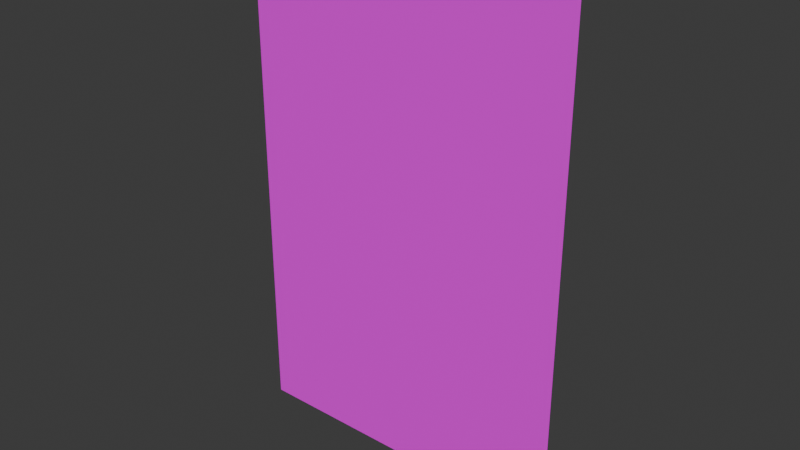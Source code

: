 # Source: Poster_robot.blend  (saved by Blender 4.2.66; exported with 4.5.12 LTS)
import bpy
from mathutils import Matrix  # noqa: F401  (used for matrix-valued properties, if any)

bpy.ops.wm.read_factory_settings(use_empty=True)
scene = bpy.context.scene
scene.name = 'Scene'

# ---- collections
col_collection = bpy.data.collections.new('Collection'); scene.collection.children.link(col_collection)

# ---- images (referenced by path relative to the original .blend; pixels are not part of the script)
import os
ASSET_DIR = os.environ.get("B2B_ASSET_DIR", "")  # directory of the original .blend (textures are referenced by path, not embedded)
HERE = os.path.dirname(os.path.abspath(__file__))  # packed textures are extracted next to this script under _unpacked/

def load_image(name, relpath, width, height, colorspace="sRGB"):
    """Load a texture the original file referenced (path relative to the .blend, or extracted next to this script)."""
    p = next((c for c in (os.path.join(HERE, relpath), os.path.join(ASSET_DIR, relpath)) if relpath and os.path.exists(c)), "")
    if p:
        img = bpy.data.images.load(p, check_existing=True)
        img.name = name
    else:  # same state as the original file: an image datablock whose file is absent (Cycles renders it pink)
        img = bpy.data.images.new(name, width, height)
        img.source = "FILE"
        img.filepath = "//" + (relpath or name)
    img.colorspace_settings.name = colorspace
    return img
img_poster_png = load_image('poster.png', 'poster.png', 1024, 1024, 'sRGB')

# ---- materials (node trees are filled in below, after node groups)
mat_material_001 = bpy.data.materials.new('Material.001')

# ---- material node trees
mat_material_001.use_nodes = True; mat_material_001.node_tree.nodes.clear()
_N = mat_material_001.node_tree.nodes; _L = mat_material_001.node_tree.links
n0 = _N.new('ShaderNodeBsdfPrincipled'); n0.name = 'Principled BSDF'; n0.location = (10, 300)
n1 = _N.new('ShaderNodeOutputMaterial'); n1.name = 'Material Output'; n1.location = (300, 300)
n2 = _N.new('ShaderNodeTexImage'); n2.name = 'Image Texture'; n2.location = (-546, 300)
n2.image = img_poster_png
_L.new(n0.outputs[0], n1.inputs[0])
_L.new(n2.outputs[0], n0.inputs[0])
n1.is_active_output = True

# ---- world
world_world = bpy.data.worlds.new('World'); scene.world = world_world
world_world.use_nodes = True; world_world.node_tree.nodes.clear()
_N = world_world.node_tree.nodes; _L = world_world.node_tree.links
n0 = _N.new('ShaderNodeOutputWorld'); n0.name = 'World Output'; n0.location = (300, 300)
n1 = _N.new('ShaderNodeBackground'); n1.name = 'Background'; n1.location = (10, 300)
n1.inputs[0].default_value = (0.05088, 0.05088, 0.05088, 1.0)
_L.new(n1.outputs[0], n0.inputs[0])
n0.is_active_output = True
world_world.color = (0.05088, 0.05088, 0.05088)
world_world.sun_shadow_jitter_overblur = 0.0

# ---- meshes
me_plane_001 = bpy.data.meshes.new('Plane.001')
me_plane_001.from_pydata([(-0.6719, -1.0, 0.0), (-0.6719, 1.0, 0.0), (0.6422, -1.0, 0.0), (0.6422, 1.0, 0.0)], [], [(0, 2, 3, 1)])
_uv = me_plane_001.uv_layers.new(name='UVMap')
_uv.uv.foreach_set('vector', [0.164, 0.0, 0.8211, 0.0, 0.8211, 1.0, 0.164, 1.0])
me_plane_001.materials.append(mat_material_001)
me_plane_001.update()

# ---- objects
ob_plane_001 = bpy.data.objects.new('Plane.001', me_plane_001)

# ---- transforms, parenting, visibility, modifiers, constraints
ob_plane_001.location = (0.0, 0.0, 0.002419)
ob_plane_001.rotation_euler = (1.571, -0.0, 0.0)

# ---- collection membership
col_collection.objects.link(ob_plane_001)

# ---- scene / render settings (as saved in the file)
scene.frame_start = 1; scene.frame_end = 250; scene.frame_set(1)
scene.render.engine = 'BLENDER_EEVEE_NEXT'
bpy.context.view_layer.update()

# ---- added for rendering (the .blend has no active camera and no usable light): camera, sun
cam_auto = bpy.data.cameras.new('AutoCamera')
cam_auto.lens = 50.0
cam_auto.sensor_width = 36.0
cam_auto.clip_end = 1000.0
ob_auto_camera = bpy.data.objects.new('AutoCamera', cam_auto)
scene.collection.objects.link(ob_auto_camera)
ob_auto_camera.location = (2.19927, -2.65699, 1.77374)
ob_auto_camera.rotation_euler = (1.09748, -7.21219e-08, 0.694738)
scene.camera = ob_auto_camera
light_auto_sun = bpy.data.lights.new('AutoSun', 'SUN')
light_auto_sun.energy = 3.0
light_auto_sun.angle = 0.0523599
ob_auto_sun = bpy.data.objects.new('AutoSun', light_auto_sun)
scene.collection.objects.link(ob_auto_sun)
ob_auto_sun.rotation_euler = (0.872665, 0.174533, 0.523599)
bpy.context.view_layer.update()
